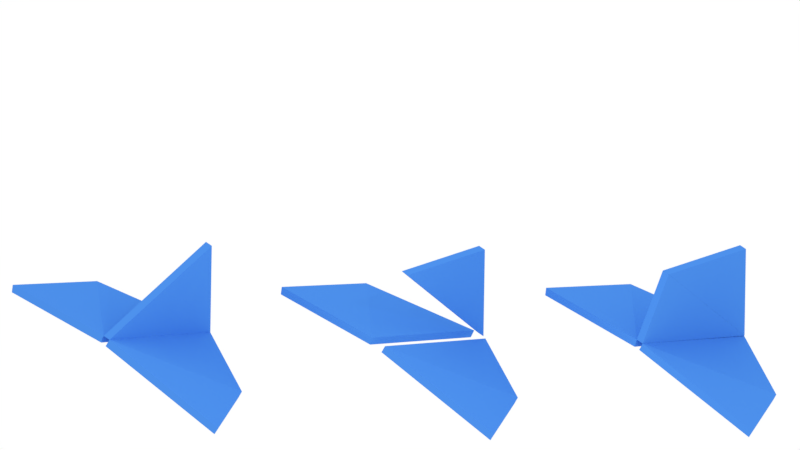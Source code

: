 # Source: triangles6.blend  (saved by Blender 2.79.0; exported with 4.5.12 LTS)
import bpy
from mathutils import Matrix  # noqa: F401  (used for matrix-valued properties, if any)

bpy.ops.wm.read_factory_settings(use_empty=True)
scene = bpy.context.scene
scene.name = 'Scene'

# ---- collections
col_collection_1 = bpy.data.collections.new('Collection 1'); scene.collection.children.link(col_collection_1)
col_collection_10 = bpy.data.collections.new('Collection 10'); scene.collection.children.link(col_collection_10)

# ---- materials (node trees are filled in below, after node groups)
mat_blue = bpy.data.materials.new('Blue')
mat_blue.alpha_threshold = 0.0
mat_blue.use_transparent_shadow = False
mat_blue.diffuse_color = (0.07223, 0.2704, 0.8, 1.0)
mat_blue.roughness = 0.5
mat_red = bpy.data.materials.new('Red')
mat_red.alpha_threshold = 0.0
mat_red.use_transparent_shadow = False
mat_red.diffuse_color = (0.8, 0.01351, 0.01247, 1.0)
mat_red.roughness = 0.5
mat_green = bpy.data.materials.new('Green')
mat_green.alpha_threshold = 0.0
mat_green.use_transparent_shadow = False
mat_green.diffuse_color = (0.06871, 0.8, 0.02131, 1.0)
mat_green.roughness = 0.5
mat_yellow = bpy.data.materials.new('Yellow')
mat_yellow.alpha_threshold = 0.0
mat_yellow.use_transparent_shadow = False
mat_yellow.diffuse_color = (0.8, 0.4391, 0.02052, 1.0)
mat_yellow.roughness = 0.5
mat_black = bpy.data.materials.new('Black')
mat_black.alpha_threshold = 0.0
mat_black.use_transparent_shadow = False
mat_black.diffuse_color = (0.05358, 0.05358, 0.05358, 1.0)
mat_black.roughness = 0.5

# ---- material node trees

# ---- world
world_world = bpy.data.worlds.new('World'); scene.world = world_world
world_world.color = (1.0, 1.0, 1.0)
world_world.use_sun_shadow = False
world_world.sun_shadow_jitter_overblur = 0.0
world_world.cycles.sampling_method = 'MANUAL'

# ---- cameras
cam_camera = bpy.data.cameras.new('Camera')
cam_camera.type = 'ORTHO'
cam_camera.clip_end = 100.0
cam_camera.lens = 35.0
cam_camera.sensor_width = 32.0
cam_camera.sensor_height = 18.0
cam_camera.ortho_scale = 9.014
cam_camera.dof.focus_distance = 0.0
cam_camera.dof.aperture_fstop = 128.0

# ---- lights
light_lamp_003 = bpy.data.lights.new('Lamp.003', 'POINT')
light_lamp_003.transmission_factor = 0.0
light_lamp_003.cutoff_distance = 30.0
light_lamp_003.energy = 100.0
light_lamp_003.shadow_buffer_clip_start = 1.001
light_lamp_003.shadow_soft_size = 0.1
light_lamp_003.shadow_maximum_resolution = 0.006
light_lamp_003.use_absolute_resolution = True
light_lamp = bpy.data.lights.new('Lamp', 'POINT')
light_lamp.transmission_factor = 0.0
light_lamp.cutoff_distance = 30.0
light_lamp.energy = 100.0
light_lamp.shadow_buffer_clip_start = 1.001
light_lamp.shadow_soft_size = 0.1
light_lamp.shadow_maximum_resolution = 0.006
light_lamp.use_absolute_resolution = True

# ---- meshes
me_plane_016 = bpy.data.meshes.new('Plane.016')
me_plane_016.from_pydata([(-0.8933, -0.4048, -0.05965), (1.113, 0.5431, -0.1105), (-0.8827, 0.5144, -0.08077), (-0.8827, 0.5144, -0.04916), (-0.8933, -0.4048, -0.02803), (1.113, 0.5431, -0.07884), (-0.8933, -0.4048, -0.09126), (1.113, 0.5431, -0.1421), (-0.8827, 0.5144, -0.1124), (-0.8827, 0.5144, -0.08077), (-0.8933, -0.4048, -0.05965), (1.113, 0.5431, -0.1105), (-0.8933, -0.4048, -0.1229), (1.113, 0.5431, -0.1737), (-0.8827, 0.5144, -0.144), (-0.8827, 0.5144, -0.1124), (-0.8933, -0.4048, -0.09126), (1.113, 0.5431, -0.1421)], [], [(0, 2, 1), (4, 5, 3), (1, 2, 3, 5), (0, 1, 5, 4), (2, 0, 4, 3), (6, 8, 7), (10, 11, 9), (7, 8, 9, 11), (6, 7, 11, 10), (8, 6, 10, 9), (12, 14, 13), (16, 17, 15), (13, 14, 15, 17), (12, 13, 17, 16), (14, 12, 16, 15)])
me_plane_016.materials.append(mat_blue)
me_plane_016.materials.append(mat_red)
me_plane_016.materials.append(mat_green)
me_plane_016.materials.append(mat_yellow)
me_plane_016.materials.append(mat_black)
me_plane_016.use_remesh_preserve_volume = False
me_plane_016.use_remesh_preserve_attributes = False
me_plane_016.use_mirror_vertex_groups = False
me_plane_016.update()
me_plane_014 = bpy.data.meshes.new('Plane.014')
me_plane_014.from_pydata([(-0.5881, -0.2101, -0.03178), (1.102, -0.4044, -0.04801), (-0.1951, 0.8071, -0.04037), (-0.1914, 0.8105, -0.00957), (-0.5881, -0.2101, -0.0001668), (1.104, -0.3984, -0.0173), (-0.5881, -0.2101, -0.06339), (1.097, -0.4047, -0.07954), (-0.1987, 0.8037, -0.07117), (-0.5881, -0.2101, -0.03178), (-0.5881, -0.2101, -0.095), (1.093, -0.4081, -0.1103), (-0.2024, 0.8003, -0.102), (-0.5881, -0.2101, -0.06339), (0.8922, 1.563, -0.4265), (0.8849, 1.556, -0.4565), (0.8995, 1.57, -0.3965), (0.8922, 1.563, -0.4265), (0.924, 1.56, -0.362), (0.8995, 1.57, -0.3965)], [], [(0, 2, 1), (4, 5, 3), (1, 2, 3, 5), (0, 1, 5, 4), (2, 0, 4, 3), (6, 8, 7), (9, 1, 2), (7, 8, 2, 1), (6, 7, 1, 9), (8, 6, 9, 2), (10, 12, 11), (13, 7, 8), (11, 12, 8, 7), (10, 11, 7, 13), (12, 10, 13, 8), (14, 8, 7), (15, 11, 12), (14, 7, 11, 15), (8, 14, 15, 12), (16, 2, 1), (17, 7, 8), (16, 1, 7, 17), (2, 16, 17, 8), (18, 3, 5), (19, 1, 2), (18, 5, 1, 19), (3, 18, 19, 2)])
me_plane_014.materials.append(mat_blue)
me_plane_014.materials.append(mat_red)
me_plane_014.materials.append(mat_green)
me_plane_014.materials.append(mat_yellow)
me_plane_014.materials.append(mat_black)
me_plane_014.use_remesh_preserve_volume = False
me_plane_014.use_remesh_preserve_attributes = False
me_plane_014.use_mirror_vertex_groups = False
me_plane_014.update()
me_plane_013 = bpy.data.meshes.new('Plane.013')
me_plane_013.from_pydata([(-0.5406, -0.0539, -0.03178), (1.093, -0.4033, -0.02283), (-0.1845, 0.7869, -0.03356), (-0.1871, 0.7841, -0.002413), (-0.5406, -0.0539, -0.000165), (1.091, -0.4061, 0.008319), (-0.5406, -0.0539, -0.06339), (1.096, -0.4005, -0.05398), (-0.1819, 0.7896, -0.06471), (-0.5406, -0.0539, -0.03178), (-0.5406, -0.0539, -0.095), (1.101, -0.3968, -0.0846), (-0.1793, 0.7924, -0.09586), (-0.1819, 0.7896, -0.06471), (-0.5406, -0.0539, -0.06339), (0.9115, 1.574, 0.2593), (0.9166, 1.58, 0.2287), (0.9063, 1.569, 0.29), (0.9115, 1.574, 0.2593), (0.9011, 1.563, 0.3207), (0.9063, 1.569, 0.29)], [], [(0, 2, 1), (4, 5, 3), (1, 2, 3, 5), (0, 1, 5, 4), (2, 0, 4, 3), (6, 8, 7), (9, 1, 2), (7, 8, 2, 1), (6, 7, 1, 9), (8, 6, 9, 2), (10, 12, 11), (14, 7, 13), (11, 12, 13, 7), (10, 11, 7, 14), (12, 10, 14, 13), (15, 8, 7), (16, 11, 12), (7, 8, 12, 11), (15, 7, 11, 16), (8, 15, 16, 12), (17, 2, 1), (18, 7, 13), (1, 2, 13, 7), (17, 1, 7, 18), (2, 17, 18, 13), (19, 3, 5), (20, 1, 2), (19, 5, 1, 20), (3, 19, 20, 2)])
me_plane_013.materials.append(mat_blue)
me_plane_013.materials.append(mat_red)
me_plane_013.materials.append(mat_green)
me_plane_013.materials.append(mat_yellow)
me_plane_013.materials.append(mat_black)
me_plane_013.use_remesh_preserve_volume = False
me_plane_013.use_remesh_preserve_attributes = False
me_plane_013.use_mirror_vertex_groups = False
me_plane_013.update()
me_plane_012 = bpy.data.meshes.new('Plane.012')
me_plane_012.from_pydata([(-0.8933, -0.4048, -0.05042), (1.136, 0.4933, 0.000394), (-0.185, 0.7875, -0.036), (-0.185, 0.7875, -0.004392), (-0.8933, -0.4048, -0.01881), (1.136, 0.4933, 0.03201), (-0.8933, -0.4048, -0.08203), (1.136, 0.4933, -0.03122), (-0.185, 0.7875, -0.06762), (-0.185, 0.7875, -0.036), (-0.8933, -0.4048, -0.05042), (1.136, 0.4933, 0.0003941), (-0.8933, -0.4048, -0.1136), (1.136, 0.4933, -0.06283), (-0.185, 0.7875, -0.09923), (-0.185, 0.7875, -0.06762), (-0.8933, -0.4048, -0.08203), (1.136, 0.4933, -0.03122)], [], [(0, 2, 1), (4, 5, 3), (1, 2, 3, 5), (0, 1, 5, 4), (2, 0, 4, 3), (6, 8, 7), (10, 11, 9), (7, 8, 9, 11), (6, 7, 11, 10), (8, 6, 10, 9), (12, 14, 13), (16, 17, 15), (13, 14, 15, 17), (12, 13, 17, 16), (14, 12, 16, 15)])
me_plane_012.materials.append(mat_blue)
me_plane_012.materials.append(mat_red)
me_plane_012.materials.append(mat_green)
me_plane_012.materials.append(mat_yellow)
me_plane_012.materials.append(mat_black)
me_plane_012.use_remesh_preserve_volume = False
me_plane_012.use_remesh_preserve_attributes = False
me_plane_012.use_mirror_vertex_groups = False
me_plane_012.update()
me_plane_008 = bpy.data.meshes.new('Plane.008')
me_plane_008.from_pydata([(-0.8933, -0.4048, -0.05042), (1.136, 0.4933, 0.000394), (-0.185, 0.7875, -0.036), (-0.185, 0.7875, -0.004392), (-0.8933, -0.4048, -0.01881), (1.136, 0.4933, 0.03201), (-0.8933, -0.4048, -0.08203), (1.136, 0.4933, -0.03122), (-0.185, 0.7875, -0.06762), (-0.185, 0.7875, -0.036), (-0.8933, -0.4048, -0.05042), (1.136, 0.4933, 0.0003941), (-0.8933, -0.4048, -0.1136), (1.136, 0.4933, -0.06283), (-0.185, 0.7875, -0.09923), (-0.185, 0.7875, -0.06762), (-0.8933, -0.4048, -0.08203), (1.136, 0.4933, -0.03122)], [], [(0, 2, 1), (4, 5, 3), (1, 2, 3, 5), (0, 1, 5, 4), (2, 0, 4, 3), (6, 8, 7), (10, 11, 9), (7, 8, 9, 11), (6, 7, 11, 10), (8, 6, 10, 9), (12, 14, 13), (16, 17, 15), (13, 14, 15, 17), (12, 13, 17, 16), (14, 12, 16, 15)])
me_plane_008.materials.append(mat_blue)
me_plane_008.materials.append(mat_red)
me_plane_008.materials.append(mat_green)
me_plane_008.materials.append(mat_yellow)
me_plane_008.materials.append(mat_black)
me_plane_008.use_remesh_preserve_volume = False
me_plane_008.use_remesh_preserve_attributes = False
me_plane_008.use_mirror_vertex_groups = False
me_plane_008.update()
me_plane_005 = bpy.data.meshes.new('Plane.005')
me_plane_005.from_pydata([(-0.5406, -0.0539, -0.03178), (1.092, -0.3953, -0.03258), (-0.1845, 0.7869, -0.03356), (-0.1871, 0.7841, -0.002413), (-0.5406, -0.0539, -0.000165), (1.09, -0.3981, -0.001428), (-0.5406, -0.0539, -0.06339), (1.095, -0.3925, -0.06373), (-0.1819, 0.7896, -0.06471), (-0.5406, -0.0539, -0.03178), (-0.5406, -0.0539, -0.095), (1.097, -0.3898, -0.09488), (-0.1793, 0.7924, -0.09586), (-0.1819, 0.7896, -0.06471), (-0.5406, -0.0539, -0.06339), (0.9115, 1.574, 0.2593), (0.9166, 1.58, 0.2287), (0.9063, 1.569, 0.29), (0.9115, 1.574, 0.2593), (0.9011, 1.563, 0.3207), (0.9063, 1.569, 0.29)], [], [(0, 2, 1), (4, 5, 3), (1, 2, 3, 5), (0, 1, 5, 4), (2, 0, 4, 3), (6, 8, 7), (9, 1, 2), (7, 8, 2, 1), (6, 7, 1, 9), (8, 6, 9, 2), (10, 12, 11), (14, 7, 13), (11, 12, 13, 7), (10, 11, 7, 14), (12, 10, 14, 13), (15, 8, 7), (16, 11, 12), (7, 8, 12, 11), (15, 7, 11, 16), (8, 15, 16, 12), (17, 2, 1), (18, 7, 13), (1, 2, 13, 7), (17, 1, 7, 18), (2, 17, 18, 13), (19, 3, 5), (20, 1, 2), (19, 5, 1, 20), (3, 19, 20, 2)])
me_plane_005.materials.append(mat_blue)
me_plane_005.materials.append(mat_red)
me_plane_005.materials.append(mat_green)
me_plane_005.materials.append(mat_yellow)
me_plane_005.materials.append(mat_black)
me_plane_005.use_remesh_preserve_volume = False
me_plane_005.use_remesh_preserve_attributes = False
me_plane_005.use_mirror_vertex_groups = False
me_plane_005.update()
me_plane_001 = bpy.data.meshes.new('Plane.001')
me_plane_001.from_pydata([(-0.5881, -0.2101, -0.03178), (1.097, -0.4044, -0.03352), (-0.1951, 0.8071, -0.04037), (-0.1914, 0.8105, -0.00957), (-0.5881, -0.2101, -0.0001668), (1.1, -0.3979, -0.003451), (-0.5881, -0.2101, -0.06339), (1.092, -0.4047, -0.06505), (-0.1987, 0.8037, -0.07117), (-0.5881, -0.2101, -0.03178), (-0.5881, -0.2101, -0.095), (1.089, -0.4081, -0.09586), (-0.2024, 0.8003, -0.102), (-0.5881, -0.2101, -0.06339), (0.8922, 1.563, -0.4265), (0.8849, 1.556, -0.4565), (0.8995, 1.57, -0.3965), (0.8922, 1.563, -0.4265), (0.9068, 1.576, -0.3665), (0.8995, 1.57, -0.3965)], [], [(0, 2, 1), (4, 5, 3), (1, 2, 3, 5), (0, 1, 5, 4), (2, 0, 4, 3), (6, 8, 7), (9, 1, 2), (7, 8, 2, 1), (6, 7, 1, 9), (8, 6, 9, 2), (10, 12, 11), (13, 7, 8), (11, 12, 8, 7), (10, 11, 7, 13), (12, 10, 13, 8), (14, 8, 7), (15, 11, 12), (14, 7, 11, 15), (8, 14, 15, 12), (16, 2, 1), (17, 7, 8), (16, 1, 7, 17), (2, 16, 17, 8), (18, 3, 5), (19, 1, 2), (18, 5, 1, 19), (3, 18, 19, 2)])
me_plane_001.materials.append(mat_blue)
me_plane_001.materials.append(mat_red)
me_plane_001.materials.append(mat_green)
me_plane_001.materials.append(mat_yellow)
me_plane_001.materials.append(mat_black)
me_plane_001.use_remesh_preserve_volume = False
me_plane_001.use_remesh_preserve_attributes = False
me_plane_001.use_mirror_vertex_groups = False
me_plane_001.update()
me_plane_003 = bpy.data.meshes.new('Plane.003')
me_plane_003.from_pydata([(-0.5881, -0.2101, -0.03178), (1.097, -0.4044, -0.03352), (-0.1951, 0.8071, -0.04037), (-0.1914, 0.8105, -0.00957), (-0.5881, -0.2101, -0.0001668), (1.11, -0.4026, -0.003019), (-0.5881, -0.2101, -0.06339), (1.092, -0.4047, -0.06505), (-0.1987, 0.8037, -0.07117), (-0.5881, -0.2101, -0.03178), (-0.5881, -0.2101, -0.095), (1.089, -0.4081, -0.09586), (-0.2024, 0.8003, -0.102), (-0.5881, -0.2101, -0.06339), (0.8922, 1.563, -0.4265), (0.8849, 1.556, -0.4565), (0.8995, 1.57, -0.3965), (0.8922, 1.563, -0.4265), (0.911, 1.56, -0.3623), (0.8995, 1.57, -0.3965)], [], [(0, 2, 1), (4, 5, 3), (1, 2, 3, 5), (0, 1, 5, 4), (2, 0, 4, 3), (6, 8, 7), (9, 1, 2), (7, 8, 2, 1), (6, 7, 1, 9), (8, 6, 9, 2), (10, 12, 11), (13, 7, 8), (11, 12, 8, 7), (10, 11, 7, 13), (12, 10, 13, 8), (14, 8, 7), (15, 11, 12), (14, 7, 11, 15), (8, 14, 15, 12), (16, 2, 1), (17, 7, 8), (16, 1, 7, 17), (2, 16, 17, 8), (18, 3, 5), (19, 1, 2), (18, 5, 1, 19), (3, 18, 19, 2)])
me_plane_003.materials.append(mat_blue)
me_plane_003.materials.append(mat_red)
me_plane_003.materials.append(mat_green)
me_plane_003.materials.append(mat_yellow)
me_plane_003.materials.append(mat_black)
me_plane_003.use_remesh_preserve_volume = False
me_plane_003.use_remesh_preserve_attributes = False
me_plane_003.use_mirror_vertex_groups = False
me_plane_003.update()
me_plane_002 = bpy.data.meshes.new('Plane.002')
me_plane_002.from_pydata([(-0.5406, -0.0539, -0.03178), (1.092, -0.3953, -0.03258), (-0.1845, 0.7869, -0.03356), (-0.1871, 0.7841, -0.002413), (-0.5406, -0.0539, -0.000165), (1.09, -0.3981, -0.001428), (-0.5406, -0.0539, -0.06339), (1.095, -0.3925, -0.06373), (-0.1819, 0.7896, -0.06471), (-0.5406, -0.0539, -0.03178), (-0.5406, -0.0539, -0.095), (1.097, -0.3869, -0.0993), (-0.1793, 0.7924, -0.09586), (-0.1819, 0.7896, -0.06471), (-0.5406, -0.0539, -0.06339), (0.9115, 1.574, 0.2593), (0.9098, 1.583, 0.2216), (0.9063, 1.569, 0.29), (0.9115, 1.574, 0.2593), (0.9011, 1.563, 0.3207), (0.9063, 1.569, 0.29)], [], [(0, 2, 1), (4, 5, 3), (1, 2, 3, 5), (0, 1, 5, 4), (2, 0, 4, 3), (6, 8, 7), (9, 1, 2), (7, 8, 2, 1), (6, 7, 1, 9), (8, 6, 9, 2), (10, 12, 11), (14, 7, 13), (11, 12, 13, 7), (10, 11, 7, 14), (12, 10, 14, 13), (15, 8, 7), (16, 11, 12), (7, 8, 12, 11), (15, 7, 11, 16), (8, 15, 16, 12), (17, 2, 1), (18, 7, 13), (1, 2, 13, 7), (17, 1, 7, 18), (2, 17, 18, 13), (19, 3, 5), (20, 1, 2), (19, 5, 1, 20), (3, 19, 20, 2)])
me_plane_002.materials.append(mat_blue)
me_plane_002.materials.append(mat_red)
me_plane_002.materials.append(mat_green)
me_plane_002.materials.append(mat_yellow)
me_plane_002.materials.append(mat_black)
me_plane_002.use_remesh_preserve_volume = False
me_plane_002.use_remesh_preserve_attributes = False
me_plane_002.use_mirror_vertex_groups = False
me_plane_002.update()
me_plane_006 = bpy.data.meshes.new('Plane.006')
me_plane_006.from_pydata([(-0.8933, -0.4048, -0.05042), (1.112, -0.4088, -0.03683), (-0.185, 0.7875, -0.036), (-0.185, 0.7875, -0.004392), (-0.8933, -0.4048, -0.01881), (1.112, -0.4088, -0.005223), (-0.8933, -0.4048, -0.08203), (1.112, -0.4088, -0.06845), (-0.185, 0.7875, -0.06762), (-0.185, 0.7875, -0.036), (-0.8933, -0.4048, -0.05042), (1.112, -0.4088, -0.03683), (-0.8933, -0.4048, -0.1136), (1.112, -0.4088, -0.1001), (-0.185, 0.7875, -0.09923), (-0.185, 0.7875, -0.06762), (-0.8933, -0.4048, -0.08203), (1.112, -0.4088, -0.06845)], [], [(0, 2, 1), (4, 5, 3), (1, 2, 3, 5), (0, 1, 5, 4), (2, 0, 4, 3), (6, 8, 7), (10, 11, 9), (7, 8, 9, 11), (6, 7, 11, 10), (8, 6, 10, 9), (12, 14, 13), (16, 17, 15), (13, 14, 15, 17), (12, 13, 17, 16), (14, 12, 16, 15)])
me_plane_006.materials.append(mat_blue)
me_plane_006.materials.append(mat_red)
me_plane_006.materials.append(mat_green)
me_plane_006.materials.append(mat_yellow)
me_plane_006.materials.append(mat_black)
me_plane_006.use_remesh_preserve_volume = False
me_plane_006.use_remesh_preserve_attributes = False
me_plane_006.use_mirror_vertex_groups = False
me_plane_006.update()

# ---- objects
ob_lamp_001 = bpy.data.objects.new('Lamp.001', light_lamp_003)
ob_lamp = bpy.data.objects.new('Lamp', light_lamp)
ob_camera = bpy.data.objects.new('Camera', cam_camera)
ob_plane_009 = bpy.data.objects.new('Plane.009', me_plane_016)
ob_plane_008 = bpy.data.objects.new('Plane.008', me_plane_014)
ob_plane_007 = bpy.data.objects.new('Plane.007', me_plane_013)
ob_plane_006 = bpy.data.objects.new('Plane.006', me_plane_012)
ob_plane_004 = bpy.data.objects.new('Plane.004', me_plane_008)
ob_plane_003 = bpy.data.objects.new('Plane.003', me_plane_005)
ob_plane_002 = bpy.data.objects.new('Plane.002', me_plane_001)
ob_plane_005 = bpy.data.objects.new('Plane.005', me_plane_003)
ob_plane_000 = bpy.data.objects.new('Plane.000', me_plane_002)
ob_plane_001 = bpy.data.objects.new('Plane.001', me_plane_006)

# ---- transforms, parenting, visibility, modifiers, constraints
ob_lamp_001.location = (9.046, -1.434, 5.538)
ob_lamp_001.rotation_euler = (1.015, 0.359, 2.116)
ob_lamp_001.scale = (0.9596, 0.9596, 0.9596)
ob_lamp_001.lock_rotations_4d = False
ob_lamp_001.empty_display_type = 'ARROWS'
ob_lamp_001.color = (0.0, 0.0, 0.0, 0.0)
ob_lamp_001.lineart.crease_threshold = 0.0
ob_lamp.location = (7.031, -3.577, 5.532)
ob_lamp.rotation_euler = (1.015, 0.359, 2.116)
ob_lamp.scale = (0.9596, 0.9596, 0.9596)
ob_lamp.lock_rotations_4d = False
ob_lamp.empty_display_type = 'ARROWS'
ob_lamp.color = (0.0, 0.0, 0.0, 0.0)
ob_lamp.lineart.crease_threshold = 0.0
ob_camera.location = (8.854, -5.027, 5.377)
ob_camera.rotation_euler = (1.109, 0.0, 0.8149)
ob_camera.lock_rotations_4d = False
ob_camera.empty_display_type = 'ARROWS'
ob_camera.color = (0.0, 0.0, 0.0, 0.0)
ob_camera.display_type = 'WIRE'
ob_camera.lineart.crease_threshold = 0.0
ob_plane_009.location = (5.406, 2.776, 0.5908)
ob_plane_009.rotation_euler = (-1.344, 0.3022, -4.569)
ob_plane_009.scale = (0.9596, 0.9596, 0.9596)
ob_plane_009.lineart.crease_threshold = 0.0
ob_plane_008.location = (4.407, 2.17, 0.3522)
ob_plane_008.rotation_euler = (2.993, -3.159, -3.111)
ob_plane_008.scale = (0.9596, 0.9596, 0.9596)
ob_plane_008.lineart.crease_threshold = 0.0
ob_plane_007.location = (6.408, 2.257, -0.2593)
ob_plane_007.rotation_euler = (3.299, -0.4815, -3.065)
ob_plane_007.scale = (0.9596, 0.9596, 0.9596)
ob_plane_007.lineart.crease_threshold = 0.0
ob_plane_006.location = (5.411, 2.954, 0.4088)
ob_plane_006.rotation_euler = (1.343, -0.3262, -1.422)
ob_plane_006.scale = (0.9596, 0.9596, 0.9596)
ob_plane_006.lineart.crease_threshold = 0.0
ob_plane_004.location = (3.396, 0.8109, 0.4021)
ob_plane_004.rotation_euler = (1.343, -0.3262, -1.422)
ob_plane_004.scale = (0.9596, 0.9596, 0.9596)
ob_plane_004.lineart.crease_threshold = 0.0
ob_plane_003.location = (4.444, 0.1054, -0.2746)
ob_plane_003.rotation_euler = (3.299, -0.4815, -3.065)
ob_plane_003.scale = (0.9596, 0.9596, 0.9596)
ob_plane_003.lineart.crease_threshold = 0.0
ob_plane_002.location = (2.339, 0.0255, 0.3464)
ob_plane_002.rotation_euler = (2.993, -3.159, -3.111)
ob_plane_002.scale = (0.9596, 0.9596, 0.9596)
ob_plane_002.lineart.crease_threshold = 0.0
ob_plane_005.location = (0.2788, -2.198, 0.3855)
ob_plane_005.rotation_euler = (2.993, -3.159, -3.111)
ob_plane_005.scale = (0.9596, 0.9596, 0.9596)
ob_plane_005.lineart.crease_threshold = 0.0
ob_plane_000.location = (2.278, -2.125, -0.2213)
ob_plane_000.rotation_euler = (3.299, -0.4815, -3.065)
ob_plane_000.scale = (0.9596, 0.9596, 0.9596)
ob_plane_000.lineart.crease_threshold = 0.0
ob_plane_001.location = (1.271, -1.415, 0.4422)
ob_plane_001.rotation_euler = (1.343, -0.3262, -1.422)
ob_plane_001.scale = (0.9596, 0.9596, 0.9596)
ob_plane_001.lineart.crease_threshold = 0.0

# ---- collection membership
col_collection_1.objects.link(ob_lamp_001)
col_collection_1.objects.link(ob_lamp)
col_collection_1.objects.link(ob_camera)
col_collection_10.objects.link(ob_plane_009)
col_collection_10.objects.link(ob_plane_008)
col_collection_10.objects.link(ob_plane_007)
col_collection_10.objects.link(ob_plane_006)
col_collection_10.objects.link(ob_plane_004)
col_collection_10.objects.link(ob_plane_003)
col_collection_10.objects.link(ob_plane_002)
col_collection_10.objects.link(ob_plane_005)
col_collection_10.objects.link(ob_plane_000)
col_collection_10.objects.link(ob_plane_001)

# ---- scene / render settings (as saved in the file)
scene.camera = ob_camera
scene.frame_start = 1; scene.frame_end = 250; scene.frame_set(5)
scene.render.engine = 'BLENDER_EEVEE_NEXT'
scene.render.resolution_percentage = 50
scene.render.dither_intensity = 0.0
scene.render.use_freestyle = True
scene.render.line_thickness = 1.5
scene.cycles.use_denoising = False
scene.cycles.samples = 128
scene.cycles.sampling_pattern = 'TABULATED_SOBOL'
scene.cycles.light_sampling_threshold = 0.0
scene.cycles.use_adaptive_sampling = False
scene.cycles.use_light_tree = False
scene.cycles.blur_glossy = 0.0
scene.cycles.sample_clamp_indirect = 0.0
scene.view_settings.view_transform = 'Standard'
bpy.context.view_layer.update()
